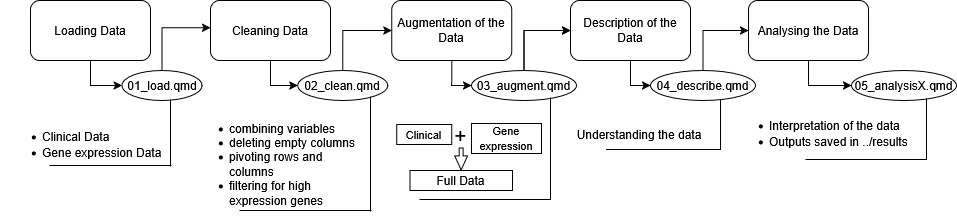

The diagram above was exported from draw.io. Its source (the exported page's mxGraphModel, read from the mxfile embedded in the PNG):
<mxGraphModel dx="925" dy="516" grid="1" gridSize="10" guides="1" tooltips="1" connect="1" arrows="1" fold="1" page="1" pageScale="1" pageWidth="850" pageHeight="1100" math="0" shadow="0">
  <root>
    <mxCell id="0" />
    <mxCell id="1" parent="0" />
    <mxCell id="VCoz8DkxDacDBMW3QGeY-158" parent="1" style="rounded=1;whiteSpace=wrap;html=1;" value="Loading Data" vertex="1">
      <mxGeometry height="60" width="120" x="70" y="40" as="geometry" />
    </mxCell>
    <mxCell id="VCoz8DkxDacDBMW3QGeY-160" parent="1" style="text;html=1;whiteSpace=wrap;strokeColor=none;fillColor=none;align=left;verticalAlign=middle;rounded=0;" value="&lt;ul&gt;&lt;li align=&quot;left&quot;&gt;Clinical Data&lt;/li&gt;&lt;li align=&quot;left&quot;&gt;Gene expression Data&lt;/li&gt;&lt;/ul&gt;" vertex="1">
      <mxGeometry height="30" width="168" x="40" y="169" as="geometry" />
    </mxCell>
    <mxCell id="VCoz8DkxDacDBMW3QGeY-161" parent="1" style="text;html=1;whiteSpace=wrap;strokeColor=none;fillColor=none;align=left;verticalAlign=middle;rounded=0;" value="&lt;div align=&quot;left&quot;&gt;&lt;ul&gt;&lt;li&gt;&lt;div&gt;combining variables&lt;/div&gt;&lt;/li&gt;&lt;li&gt;&lt;div&gt;deleting empty columns&lt;/div&gt;&lt;/li&gt;&lt;li&gt;&lt;div&gt;pivoting rows and columns&lt;/div&gt;&lt;/li&gt;&lt;li&gt;&lt;div&gt;filtering for high expression genes&lt;/div&gt;&lt;/li&gt;&lt;/ul&gt;&lt;/div&gt;" vertex="1">
      <mxGeometry height="50" width="173.5" x="226.5" y="179" as="geometry" />
    </mxCell>
    <mxCell id="VCoz8DkxDacDBMW3QGeY-162" edge="1" parent="1" source="VCoz8DkxDacDBMW3QGeY-158" style="edgeStyle=orthogonalEdgeStyle;rounded=0;orthogonalLoop=1;jettySize=auto;html=1;exitX=0.5;exitY=1;exitDx=0;exitDy=0;entryX=0;entryY=0.5;entryDx=0;entryDy=0;" target="VCoz8DkxDacDBMW3QGeY-188" value="">
      <mxGeometry relative="1" as="geometry">
        <Array as="points" />
        <mxPoint x="680" y="-70" as="sourcePoint" />
        <mxPoint x="680" y="-10" as="targetPoint" />
      </mxGeometry>
    </mxCell>
    <mxCell id="VCoz8DkxDacDBMW3QGeY-163" edge="1" parent="1" source="VCoz8DkxDacDBMW3QGeY-166" style="edgeStyle=orthogonalEdgeStyle;rounded=0;orthogonalLoop=1;jettySize=auto;html=1;exitX=0.5;exitY=1;exitDx=0;exitDy=0;entryX=0;entryY=0.5;entryDx=0;entryDy=0;" target="VCoz8DkxDacDBMW3QGeY-165" value="">
      <mxGeometry relative="1" as="geometry">
        <Array as="points">
          <mxPoint x="310" y="125" />
        </Array>
        <mxPoint x="680" y="70" as="sourcePoint" />
        <mxPoint x="680" y="110" as="targetPoint" />
      </mxGeometry>
    </mxCell>
    <mxCell id="VCoz8DkxDacDBMW3QGeY-164" edge="1" parent="1" source="VCoz8DkxDacDBMW3QGeY-165" style="edgeStyle=orthogonalEdgeStyle;rounded=0;orthogonalLoop=1;jettySize=auto;html=1;exitX=0.5;exitY=0;exitDx=0;exitDy=0;entryX=0;entryY=0.5;entryDx=0;entryDy=0;" target="VCoz8DkxDacDBMW3QGeY-186">
      <mxGeometry relative="1" as="geometry" />
    </mxCell>
    <mxCell id="VCoz8DkxDacDBMW3QGeY-165" parent="1" style="ellipse;whiteSpace=wrap;html=1;" value="02_clean.qmd" vertex="1">
      <mxGeometry height="30" width="90" x="337.25" y="110" as="geometry" />
    </mxCell>
    <mxCell id="VCoz8DkxDacDBMW3QGeY-166" parent="1" style="rounded=1;whiteSpace=wrap;html=1;" value="Cleaning Data" vertex="1">
      <mxGeometry height="60" width="120" x="250" y="40" as="geometry" />
    </mxCell>
    <mxCell id="VCoz8DkxDacDBMW3QGeY-168" edge="1" parent="1" source="VCoz8DkxDacDBMW3QGeY-186" style="edgeStyle=orthogonalEdgeStyle;rounded=0;orthogonalLoop=1;jettySize=auto;html=1;entryX=0;entryY=0.5;entryDx=0;entryDy=0;" target="VCoz8DkxDacDBMW3QGeY-196" value="">
      <mxGeometry relative="1" as="geometry" />
    </mxCell>
    <mxCell id="VCoz8DkxDacDBMW3QGeY-169" edge="1" parent="1" source="VCoz8DkxDacDBMW3QGeY-196" style="edgeStyle=orthogonalEdgeStyle;rounded=0;orthogonalLoop=1;jettySize=auto;html=1;entryX=0;entryY=0.5;entryDx=0;entryDy=0;" target="VCoz8DkxDacDBMW3QGeY-195" value="">
      <mxGeometry relative="1" as="geometry" />
    </mxCell>
    <mxCell id="VCoz8DkxDacDBMW3QGeY-171" parent="1" style="rounded=0;whiteSpace=wrap;html=1;" value="&lt;font style=&quot;font-size: 11px;&quot;&gt;Clinical&lt;/font&gt;" vertex="1">
      <mxGeometry height="20" width="55" x="436.25" y="164" as="geometry" />
    </mxCell>
    <mxCell id="VCoz8DkxDacDBMW3QGeY-172" parent="1" style="rounded=0;whiteSpace=wrap;html=1;" value="&lt;font style=&quot;font-size: 11px;&quot;&gt;Gene expression&lt;/font&gt;" vertex="1">
      <mxGeometry height="30" width="70" x="511" y="163" as="geometry" />
    </mxCell>
    <mxCell id="VCoz8DkxDacDBMW3QGeY-173" parent="1" style="whiteSpace=wrap;html=1;" value="Full Data" vertex="1">
      <mxGeometry height="20" width="102.5" x="449.3800000000001" y="210" as="geometry" />
    </mxCell>
    <mxCell id="VCoz8DkxDacDBMW3QGeY-174" parent="1" style="text;html=1;whiteSpace=wrap;strokeColor=none;fillColor=none;align=center;verticalAlign=middle;rounded=0;" value="&lt;font style=&quot;font-size: 21px;&quot;&gt;+&lt;/font&gt;" vertex="1">
      <mxGeometry height="24" width="41.25" x="480" y="163" as="geometry" />
    </mxCell>
    <mxCell id="VCoz8DkxDacDBMW3QGeY-175" edge="1" parent="1" source="VCoz8DkxDacDBMW3QGeY-174" style="endArrow=classic;html=1;rounded=0;entryX=0.5;entryY=0;entryDx=0;entryDy=0;exitX=0.5;exitY=1;exitDx=0;exitDy=0;shape=flexArrow;endWidth=7.869290654549099;endSize=4.379190751445087;width=3.930635838150289;" target="VCoz8DkxDacDBMW3QGeY-173" value="">
      <mxGeometry height="50" relative="1" width="50" as="geometry">
        <mxPoint x="451.25" y="189" as="sourcePoint" />
        <mxPoint x="501.25" y="139" as="targetPoint" />
      </mxGeometry>
    </mxCell>
    <mxCell id="VCoz8DkxDacDBMW3QGeY-176" edge="1" parent="1" source="VCoz8DkxDacDBMW3QGeY-195" style="edgeStyle=orthogonalEdgeStyle;rounded=0;orthogonalLoop=1;jettySize=auto;html=1;entryX=0;entryY=0.5;entryDx=0;entryDy=0;" target="VCoz8DkxDacDBMW3QGeY-178" value="">
      <mxGeometry relative="1" as="geometry" />
    </mxCell>
    <mxCell id="VCoz8DkxDacDBMW3QGeY-177" edge="1" parent="1" source="VCoz8DkxDacDBMW3QGeY-178" style="edgeStyle=orthogonalEdgeStyle;rounded=0;orthogonalLoop=1;jettySize=auto;html=1;entryX=0;entryY=0.5;entryDx=0;entryDy=0;" target="VCoz8DkxDacDBMW3QGeY-182" value="">
      <mxGeometry relative="1" as="geometry" />
    </mxCell>
    <mxCell id="VCoz8DkxDacDBMW3QGeY-178" parent="1" style="ellipse;whiteSpace=wrap;html=1;" value="04_describe.qmd" vertex="1">
      <mxGeometry height="30" width="105" x="690" y="110" as="geometry" />
    </mxCell>
    <mxCell id="VCoz8DkxDacDBMW3QGeY-180" parent="1" style="text;html=1;whiteSpace=wrap;strokeColor=none;fillColor=none;align=center;verticalAlign=middle;rounded=0;" value="Understanding the data" vertex="1">
      <mxGeometry height="30" width="130" x="614" y="159" as="geometry" />
    </mxCell>
    <mxCell id="VCoz8DkxDacDBMW3QGeY-181" edge="1" parent="1" source="VCoz8DkxDacDBMW3QGeY-182" style="edgeStyle=orthogonalEdgeStyle;rounded=0;orthogonalLoop=1;jettySize=auto;html=1;entryX=0;entryY=0.5;entryDx=0;entryDy=0;exitX=0.5;exitY=1;exitDx=0;exitDy=0;" target="VCoz8DkxDacDBMW3QGeY-183" value="">
      <mxGeometry relative="1" as="geometry">
        <Array as="points">
          <mxPoint x="848" y="125" />
        </Array>
        <mxPoint x="770" y="140" as="targetPoint" />
      </mxGeometry>
    </mxCell>
    <mxCell id="VCoz8DkxDacDBMW3QGeY-182" parent="1" style="rounded=1;whiteSpace=wrap;html=1;" value="Analysing the Data" vertex="1">
      <mxGeometry height="60" width="120" x="788" y="40" as="geometry" />
    </mxCell>
    <mxCell id="VCoz8DkxDacDBMW3QGeY-183" parent="1" style="ellipse;whiteSpace=wrap;html=1;" value="05_analysisX.qmd" vertex="1">
      <mxGeometry height="30" width="105" x="891" y="110" as="geometry" />
    </mxCell>
    <mxCell id="VCoz8DkxDacDBMW3QGeY-184" parent="1" style="text;html=1;whiteSpace=wrap;strokeColor=none;fillColor=none;align=left;verticalAlign=middle;rounded=0;" value="&lt;ul&gt;&lt;li align=&quot;left&quot;&gt;Interpretation of the data&lt;/li&gt;&lt;li align=&quot;left&quot;&gt;Outputs saved in ../results&lt;/li&gt;&lt;/ul&gt;" vertex="1">
      <mxGeometry height="30" width="200" x="766.5" y="158" as="geometry" />
    </mxCell>
    <mxCell id="VCoz8DkxDacDBMW3QGeY-186" parent="1" style="rounded=1;whiteSpace=wrap;html=1;" value="Augmentation of the Data" vertex="1">
      <mxGeometry height="60" width="120" x="431.25" y="40" as="geometry" />
    </mxCell>
    <mxCell id="VCoz8DkxDacDBMW3QGeY-187" edge="1" parent="1" source="VCoz8DkxDacDBMW3QGeY-188" style="edgeStyle=orthogonalEdgeStyle;rounded=0;orthogonalLoop=1;jettySize=auto;html=1;entryX=0.001;entryY=0.455;entryDx=0;entryDy=0;entryPerimeter=0;exitX=0.5;exitY=0;exitDx=0;exitDy=0;" target="VCoz8DkxDacDBMW3QGeY-166" value="">
      <mxGeometry relative="1" as="geometry" />
    </mxCell>
    <mxCell id="VCoz8DkxDacDBMW3QGeY-188" parent="1" style="ellipse;whiteSpace=wrap;html=1;" value="&lt;div&gt;01_load.qmd&lt;/div&gt;" vertex="1">
      <mxGeometry height="30" width="80" x="161.5" y="110" as="geometry" />
    </mxCell>
    <mxCell id="VCoz8DkxDacDBMW3QGeY-194" edge="1" parent="1" source="VCoz8DkxDacDBMW3QGeY-196" style="edgeStyle=orthogonalEdgeStyle;rounded=0;orthogonalLoop=1;jettySize=auto;html=1;entryX=0;entryY=0.5;entryDx=0;entryDy=0;exitX=0.5;exitY=0;exitDx=0;exitDy=0;" target="VCoz8DkxDacDBMW3QGeY-195" value="">
      <mxGeometry relative="1" as="geometry">
        <mxPoint x="688" y="110" as="sourcePoint" />
        <mxPoint x="710" y="70" as="targetPoint" />
      </mxGeometry>
    </mxCell>
    <mxCell id="VCoz8DkxDacDBMW3QGeY-195" parent="1" style="rounded=1;whiteSpace=wrap;html=1;" value="Description of the Data" vertex="1">
      <mxGeometry height="60" width="120" x="610" y="40" as="geometry" />
    </mxCell>
    <mxCell id="VCoz8DkxDacDBMW3QGeY-196" parent="1" style="ellipse;whiteSpace=wrap;html=1;" value="03_augment.qmd" vertex="1">
      <mxGeometry height="30" width="105" x="511" y="110" as="geometry" />
    </mxCell>
    <mxCell id="VCoz8DkxDacDBMW3QGeY-199" parent="1" style="shape=partialRectangle;whiteSpace=wrap;html=1;bottom=0;right=0;fillColor=none;direction=west;" value="" vertex="1">
      <mxGeometry height="65" width="120" x="90" y="140" as="geometry" />
    </mxCell>
    <mxCell id="VCoz8DkxDacDBMW3QGeY-200" parent="1" style="shape=partialRectangle;whiteSpace=wrap;html=1;bottom=0;right=0;fillColor=none;direction=west;" value="" vertex="1">
      <mxGeometry height="113" width="130" x="280" y="137" as="geometry" />
    </mxCell>
    <mxCell id="VCoz8DkxDacDBMW3QGeY-201" parent="1" style="shape=partialRectangle;whiteSpace=wrap;html=1;top=0;left=0;fillColor=none;" value="" vertex="1">
      <mxGeometry height="101" width="130" x="460" y="138" as="geometry" />
    </mxCell>
    <mxCell id="VCoz8DkxDacDBMW3QGeY-202" parent="1" style="shape=partialRectangle;whiteSpace=wrap;html=1;top=0;left=0;fillColor=none;" value="" vertex="1">
      <mxGeometry height="49" width="113.5" x="646.5" y="140" as="geometry" />
    </mxCell>
    <mxCell id="VCoz8DkxDacDBMW3QGeY-203" parent="1" style="shape=partialRectangle;whiteSpace=wrap;html=1;top=0;left=0;fillColor=none;" value="" vertex="1">
      <mxGeometry height="60" width="120" x="846" y="139" as="geometry" />
    </mxCell>
  </root>
</mxGraphModel>